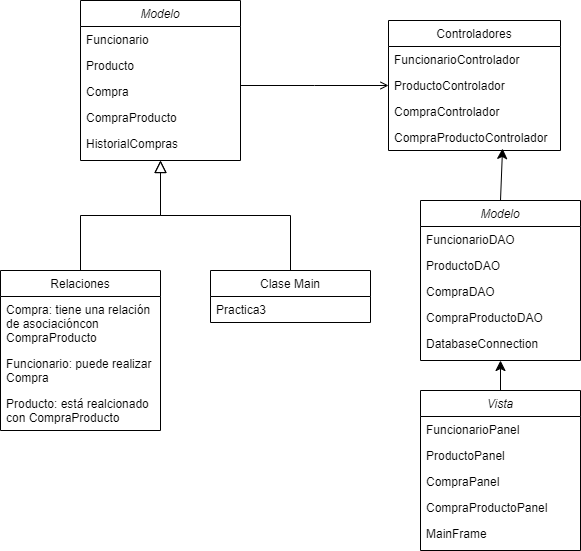

The diagram above was exported from draw.io. Its source (the exported page's mxGraphModel, read from the mxfile embedded in the PNG):
<mxGraphModel dx="1434" dy="836" grid="1" gridSize="10" guides="1" tooltips="1" connect="1" arrows="1" fold="1" page="1" pageScale="1" pageWidth="827" pageHeight="1169" math="0" shadow="0">
  <root>
    <mxCell id="WIyWlLk6GJQsqaUBKTNV-0" />
    <mxCell id="WIyWlLk6GJQsqaUBKTNV-1" parent="WIyWlLk6GJQsqaUBKTNV-0" />
    <mxCell id="zkfFHV4jXpPFQw0GAbJ--0" value="Modelo" style="swimlane;fontStyle=2;align=center;verticalAlign=top;childLayout=stackLayout;horizontal=1;startSize=26;horizontalStack=0;resizeParent=1;resizeLast=0;collapsible=1;marginBottom=0;rounded=0;shadow=0;strokeWidth=1;" parent="WIyWlLk6GJQsqaUBKTNV-1" vertex="1">
      <mxGeometry x="200" y="90" width="160" height="160" as="geometry">
        <mxRectangle x="230" y="140" width="160" height="26" as="alternateBounds" />
      </mxGeometry>
    </mxCell>
    <mxCell id="zkfFHV4jXpPFQw0GAbJ--1" value="Funcionario" style="text;align=left;verticalAlign=top;spacingLeft=4;spacingRight=4;overflow=hidden;rotatable=0;points=[[0,0.5],[1,0.5]];portConstraint=eastwest;" parent="zkfFHV4jXpPFQw0GAbJ--0" vertex="1">
      <mxGeometry y="26" width="160" height="26" as="geometry" />
    </mxCell>
    <mxCell id="zkfFHV4jXpPFQw0GAbJ--2" value="Producto" style="text;align=left;verticalAlign=top;spacingLeft=4;spacingRight=4;overflow=hidden;rotatable=0;points=[[0,0.5],[1,0.5]];portConstraint=eastwest;rounded=0;shadow=0;html=0;" parent="zkfFHV4jXpPFQw0GAbJ--0" vertex="1">
      <mxGeometry y="52" width="160" height="26" as="geometry" />
    </mxCell>
    <mxCell id="zkfFHV4jXpPFQw0GAbJ--3" value="Compra" style="text;align=left;verticalAlign=top;spacingLeft=4;spacingRight=4;overflow=hidden;rotatable=0;points=[[0,0.5],[1,0.5]];portConstraint=eastwest;rounded=0;shadow=0;html=0;" parent="zkfFHV4jXpPFQw0GAbJ--0" vertex="1">
      <mxGeometry y="78" width="160" height="26" as="geometry" />
    </mxCell>
    <mxCell id="zkfFHV4jXpPFQw0GAbJ--5" value="CompraProducto" style="text;align=left;verticalAlign=top;spacingLeft=4;spacingRight=4;overflow=hidden;rotatable=0;points=[[0,0.5],[1,0.5]];portConstraint=eastwest;" parent="zkfFHV4jXpPFQw0GAbJ--0" vertex="1">
      <mxGeometry y="104" width="160" height="26" as="geometry" />
    </mxCell>
    <mxCell id="V64ryZtiibCVjIvzGVnm-0" value="HistorialCompras" style="text;align=left;verticalAlign=top;spacingLeft=4;spacingRight=4;overflow=hidden;rotatable=0;points=[[0,0.5],[1,0.5]];portConstraint=eastwest;" parent="zkfFHV4jXpPFQw0GAbJ--0" vertex="1">
      <mxGeometry y="130" width="160" height="26" as="geometry" />
    </mxCell>
    <mxCell id="zkfFHV4jXpPFQw0GAbJ--6" value="Relaciones" style="swimlane;fontStyle=0;align=center;verticalAlign=top;childLayout=stackLayout;horizontal=1;startSize=26;horizontalStack=0;resizeParent=1;resizeLast=0;collapsible=1;marginBottom=0;rounded=0;shadow=0;strokeWidth=1;" parent="WIyWlLk6GJQsqaUBKTNV-1" vertex="1">
      <mxGeometry x="120" y="360" width="160" height="160" as="geometry">
        <mxRectangle x="130" y="380" width="160" height="26" as="alternateBounds" />
      </mxGeometry>
    </mxCell>
    <mxCell id="zkfFHV4jXpPFQw0GAbJ--7" value="Compra: tiene una relación &#10;de asociacióncon &#10;CompraProducto" style="text;align=left;verticalAlign=top;spacingLeft=4;spacingRight=4;overflow=hidden;rotatable=0;points=[[0,0.5],[1,0.5]];portConstraint=eastwest;" parent="zkfFHV4jXpPFQw0GAbJ--6" vertex="1">
      <mxGeometry y="26" width="160" height="54" as="geometry" />
    </mxCell>
    <mxCell id="zkfFHV4jXpPFQw0GAbJ--8" value="Funcionario: puede realizar &#10;Compra" style="text;align=left;verticalAlign=top;spacingLeft=4;spacingRight=4;overflow=hidden;rotatable=0;points=[[0,0.5],[1,0.5]];portConstraint=eastwest;rounded=0;shadow=0;html=0;" parent="zkfFHV4jXpPFQw0GAbJ--6" vertex="1">
      <mxGeometry y="80" width="160" height="40" as="geometry" />
    </mxCell>
    <mxCell id="zkfFHV4jXpPFQw0GAbJ--11" value="Producto: está realcionado &#10;con CompraProducto" style="text;align=left;verticalAlign=top;spacingLeft=4;spacingRight=4;overflow=hidden;rotatable=0;points=[[0,0.5],[1,0.5]];portConstraint=eastwest;" parent="zkfFHV4jXpPFQw0GAbJ--6" vertex="1">
      <mxGeometry y="120" width="160" height="40" as="geometry" />
    </mxCell>
    <mxCell id="zkfFHV4jXpPFQw0GAbJ--12" value="" style="endArrow=block;endSize=10;endFill=0;shadow=0;strokeWidth=1;rounded=0;curved=0;edgeStyle=elbowEdgeStyle;elbow=vertical;" parent="WIyWlLk6GJQsqaUBKTNV-1" source="zkfFHV4jXpPFQw0GAbJ--6" target="zkfFHV4jXpPFQw0GAbJ--0" edge="1">
      <mxGeometry width="160" relative="1" as="geometry">
        <mxPoint x="200" y="203" as="sourcePoint" />
        <mxPoint x="200" y="203" as="targetPoint" />
      </mxGeometry>
    </mxCell>
    <mxCell id="zkfFHV4jXpPFQw0GAbJ--13" value="Clase Main" style="swimlane;fontStyle=0;align=center;verticalAlign=top;childLayout=stackLayout;horizontal=1;startSize=26;horizontalStack=0;resizeParent=1;resizeLast=0;collapsible=1;marginBottom=0;rounded=0;shadow=0;strokeWidth=1;" parent="WIyWlLk6GJQsqaUBKTNV-1" vertex="1">
      <mxGeometry x="330" y="360" width="160" height="52" as="geometry">
        <mxRectangle x="340" y="380" width="170" height="26" as="alternateBounds" />
      </mxGeometry>
    </mxCell>
    <mxCell id="zkfFHV4jXpPFQw0GAbJ--14" value="Practica3" style="text;align=left;verticalAlign=top;spacingLeft=4;spacingRight=4;overflow=hidden;rotatable=0;points=[[0,0.5],[1,0.5]];portConstraint=eastwest;" parent="zkfFHV4jXpPFQw0GAbJ--13" vertex="1">
      <mxGeometry y="26" width="160" height="26" as="geometry" />
    </mxCell>
    <mxCell id="zkfFHV4jXpPFQw0GAbJ--16" value="" style="endArrow=block;endSize=10;endFill=0;shadow=0;strokeWidth=1;rounded=0;curved=0;edgeStyle=elbowEdgeStyle;elbow=vertical;" parent="WIyWlLk6GJQsqaUBKTNV-1" source="zkfFHV4jXpPFQw0GAbJ--13" target="zkfFHV4jXpPFQw0GAbJ--0" edge="1">
      <mxGeometry width="160" relative="1" as="geometry">
        <mxPoint x="210" y="373" as="sourcePoint" />
        <mxPoint x="310" y="271" as="targetPoint" />
      </mxGeometry>
    </mxCell>
    <mxCell id="zkfFHV4jXpPFQw0GAbJ--17" value="Controladores" style="swimlane;fontStyle=0;align=center;verticalAlign=top;childLayout=stackLayout;horizontal=1;startSize=26;horizontalStack=0;resizeParent=1;resizeLast=0;collapsible=1;marginBottom=0;rounded=0;shadow=0;strokeWidth=1;" parent="WIyWlLk6GJQsqaUBKTNV-1" vertex="1">
      <mxGeometry x="508" y="110" width="172" height="130" as="geometry">
        <mxRectangle x="550" y="140" width="160" height="26" as="alternateBounds" />
      </mxGeometry>
    </mxCell>
    <mxCell id="zkfFHV4jXpPFQw0GAbJ--18" value="FuncionarioControlador" style="text;align=left;verticalAlign=top;spacingLeft=4;spacingRight=4;overflow=hidden;rotatable=0;points=[[0,0.5],[1,0.5]];portConstraint=eastwest;" parent="zkfFHV4jXpPFQw0GAbJ--17" vertex="1">
      <mxGeometry y="26" width="172" height="26" as="geometry" />
    </mxCell>
    <mxCell id="zkfFHV4jXpPFQw0GAbJ--19" value="ProductoControlador" style="text;align=left;verticalAlign=top;spacingLeft=4;spacingRight=4;overflow=hidden;rotatable=0;points=[[0,0.5],[1,0.5]];portConstraint=eastwest;rounded=0;shadow=0;html=0;" parent="zkfFHV4jXpPFQw0GAbJ--17" vertex="1">
      <mxGeometry y="52" width="172" height="26" as="geometry" />
    </mxCell>
    <mxCell id="zkfFHV4jXpPFQw0GAbJ--20" value="CompraControlador" style="text;align=left;verticalAlign=top;spacingLeft=4;spacingRight=4;overflow=hidden;rotatable=0;points=[[0,0.5],[1,0.5]];portConstraint=eastwest;rounded=0;shadow=0;html=0;" parent="zkfFHV4jXpPFQw0GAbJ--17" vertex="1">
      <mxGeometry y="78" width="172" height="26" as="geometry" />
    </mxCell>
    <mxCell id="zkfFHV4jXpPFQw0GAbJ--21" value="CompraProductoControlador" style="text;align=left;verticalAlign=top;spacingLeft=4;spacingRight=4;overflow=hidden;rotatable=0;points=[[0,0.5],[1,0.5]];portConstraint=eastwest;rounded=0;shadow=0;html=0;" parent="zkfFHV4jXpPFQw0GAbJ--17" vertex="1">
      <mxGeometry y="104" width="172" height="26" as="geometry" />
    </mxCell>
    <mxCell id="zkfFHV4jXpPFQw0GAbJ--26" value="" style="endArrow=open;shadow=0;strokeWidth=1;rounded=0;curved=0;endFill=1;edgeStyle=elbowEdgeStyle;elbow=vertical;" parent="WIyWlLk6GJQsqaUBKTNV-1" source="zkfFHV4jXpPFQw0GAbJ--0" target="zkfFHV4jXpPFQw0GAbJ--17" edge="1">
      <mxGeometry x="0.5" y="41" relative="1" as="geometry">
        <mxPoint x="380" y="192" as="sourcePoint" />
        <mxPoint x="540" y="192" as="targetPoint" />
        <mxPoint x="-40" y="32" as="offset" />
      </mxGeometry>
    </mxCell>
    <mxCell id="V64ryZtiibCVjIvzGVnm-1" value="Modelo" style="swimlane;fontStyle=2;align=center;verticalAlign=top;childLayout=stackLayout;horizontal=1;startSize=26;horizontalStack=0;resizeParent=1;resizeLast=0;collapsible=1;marginBottom=0;rounded=0;shadow=0;strokeWidth=1;" parent="WIyWlLk6GJQsqaUBKTNV-1" vertex="1">
      <mxGeometry x="540" y="290" width="160" height="160" as="geometry">
        <mxRectangle x="230" y="140" width="160" height="26" as="alternateBounds" />
      </mxGeometry>
    </mxCell>
    <mxCell id="V64ryZtiibCVjIvzGVnm-2" value="FuncionarioDAO" style="text;align=left;verticalAlign=top;spacingLeft=4;spacingRight=4;overflow=hidden;rotatable=0;points=[[0,0.5],[1,0.5]];portConstraint=eastwest;" parent="V64ryZtiibCVjIvzGVnm-1" vertex="1">
      <mxGeometry y="26" width="160" height="26" as="geometry" />
    </mxCell>
    <mxCell id="V64ryZtiibCVjIvzGVnm-3" value="ProductoDAO" style="text;align=left;verticalAlign=top;spacingLeft=4;spacingRight=4;overflow=hidden;rotatable=0;points=[[0,0.5],[1,0.5]];portConstraint=eastwest;rounded=0;shadow=0;html=0;" parent="V64ryZtiibCVjIvzGVnm-1" vertex="1">
      <mxGeometry y="52" width="160" height="26" as="geometry" />
    </mxCell>
    <mxCell id="V64ryZtiibCVjIvzGVnm-4" value="CompraDAO" style="text;align=left;verticalAlign=top;spacingLeft=4;spacingRight=4;overflow=hidden;rotatable=0;points=[[0,0.5],[1,0.5]];portConstraint=eastwest;rounded=0;shadow=0;html=0;" parent="V64ryZtiibCVjIvzGVnm-1" vertex="1">
      <mxGeometry y="78" width="160" height="26" as="geometry" />
    </mxCell>
    <mxCell id="V64ryZtiibCVjIvzGVnm-5" value="CompraProductoDAO" style="text;align=left;verticalAlign=top;spacingLeft=4;spacingRight=4;overflow=hidden;rotatable=0;points=[[0,0.5],[1,0.5]];portConstraint=eastwest;" parent="V64ryZtiibCVjIvzGVnm-1" vertex="1">
      <mxGeometry y="104" width="160" height="26" as="geometry" />
    </mxCell>
    <mxCell id="V64ryZtiibCVjIvzGVnm-6" value="DatabaseConnection" style="text;align=left;verticalAlign=top;spacingLeft=4;spacingRight=4;overflow=hidden;rotatable=0;points=[[0,0.5],[1,0.5]];portConstraint=eastwest;" parent="V64ryZtiibCVjIvzGVnm-1" vertex="1">
      <mxGeometry y="130" width="160" height="26" as="geometry" />
    </mxCell>
    <mxCell id="V64ryZtiibCVjIvzGVnm-15" style="edgeStyle=none;curved=1;rounded=0;orthogonalLoop=1;jettySize=auto;html=1;exitX=0.5;exitY=0;exitDx=0;exitDy=0;entryX=0.5;entryY=1;entryDx=0;entryDy=0;fontSize=12;startSize=8;endSize=8;" parent="WIyWlLk6GJQsqaUBKTNV-1" source="V64ryZtiibCVjIvzGVnm-7" target="V64ryZtiibCVjIvzGVnm-1" edge="1">
      <mxGeometry relative="1" as="geometry" />
    </mxCell>
    <mxCell id="V64ryZtiibCVjIvzGVnm-7" value="Vista" style="swimlane;fontStyle=2;align=center;verticalAlign=top;childLayout=stackLayout;horizontal=1;startSize=26;horizontalStack=0;resizeParent=1;resizeLast=0;collapsible=1;marginBottom=0;rounded=0;shadow=0;strokeWidth=1;" parent="WIyWlLk6GJQsqaUBKTNV-1" vertex="1">
      <mxGeometry x="540" y="480" width="160" height="160" as="geometry">
        <mxRectangle x="230" y="140" width="160" height="26" as="alternateBounds" />
      </mxGeometry>
    </mxCell>
    <mxCell id="V64ryZtiibCVjIvzGVnm-8" value="FuncionarioPanel" style="text;align=left;verticalAlign=top;spacingLeft=4;spacingRight=4;overflow=hidden;rotatable=0;points=[[0,0.5],[1,0.5]];portConstraint=eastwest;" parent="V64ryZtiibCVjIvzGVnm-7" vertex="1">
      <mxGeometry y="26" width="160" height="26" as="geometry" />
    </mxCell>
    <mxCell id="V64ryZtiibCVjIvzGVnm-9" value="ProductoPanel" style="text;align=left;verticalAlign=top;spacingLeft=4;spacingRight=4;overflow=hidden;rotatable=0;points=[[0,0.5],[1,0.5]];portConstraint=eastwest;rounded=0;shadow=0;html=0;" parent="V64ryZtiibCVjIvzGVnm-7" vertex="1">
      <mxGeometry y="52" width="160" height="26" as="geometry" />
    </mxCell>
    <mxCell id="V64ryZtiibCVjIvzGVnm-10" value="CompraPanel" style="text;align=left;verticalAlign=top;spacingLeft=4;spacingRight=4;overflow=hidden;rotatable=0;points=[[0,0.5],[1,0.5]];portConstraint=eastwest;rounded=0;shadow=0;html=0;" parent="V64ryZtiibCVjIvzGVnm-7" vertex="1">
      <mxGeometry y="78" width="160" height="26" as="geometry" />
    </mxCell>
    <mxCell id="V64ryZtiibCVjIvzGVnm-11" value="CompraProductoPanel" style="text;align=left;verticalAlign=top;spacingLeft=4;spacingRight=4;overflow=hidden;rotatable=0;points=[[0,0.5],[1,0.5]];portConstraint=eastwest;" parent="V64ryZtiibCVjIvzGVnm-7" vertex="1">
      <mxGeometry y="104" width="160" height="26" as="geometry" />
    </mxCell>
    <mxCell id="V64ryZtiibCVjIvzGVnm-12" value="MainFrame" style="text;align=left;verticalAlign=top;spacingLeft=4;spacingRight=4;overflow=hidden;rotatable=0;points=[[0,0.5],[1,0.5]];portConstraint=eastwest;" parent="V64ryZtiibCVjIvzGVnm-7" vertex="1">
      <mxGeometry y="130" width="160" height="26" as="geometry" />
    </mxCell>
    <mxCell id="V64ryZtiibCVjIvzGVnm-16" style="edgeStyle=none;curved=1;rounded=0;orthogonalLoop=1;jettySize=auto;html=1;exitX=0.5;exitY=0;exitDx=0;exitDy=0;entryX=0.663;entryY=0.923;entryDx=0;entryDy=0;entryPerimeter=0;fontSize=12;startSize=8;endSize=8;" parent="WIyWlLk6GJQsqaUBKTNV-1" source="V64ryZtiibCVjIvzGVnm-1" target="zkfFHV4jXpPFQw0GAbJ--21" edge="1">
      <mxGeometry relative="1" as="geometry" />
    </mxCell>
  </root>
</mxGraphModel>